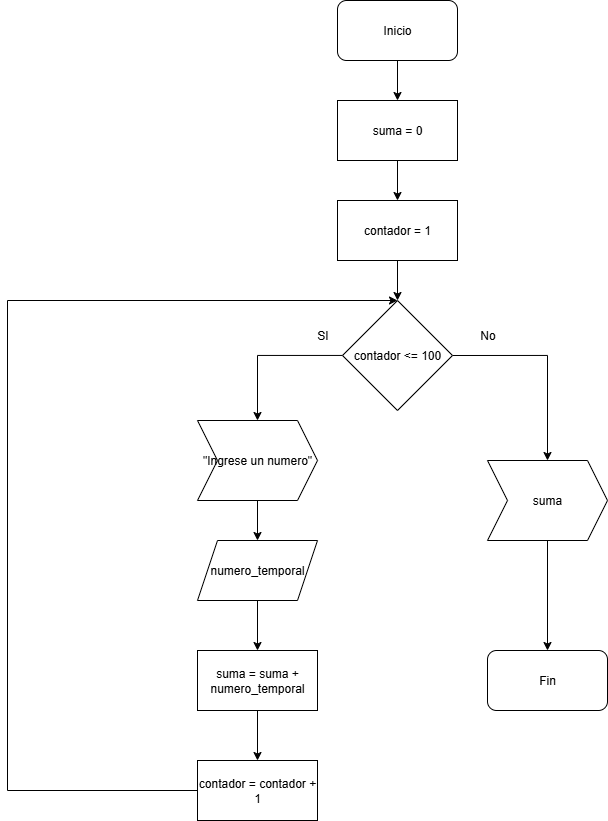

The diagram above was exported from draw.io. Its source (the exported page's mxGraphModel, read from the mxfile embedded in the PNG):
<mxGraphModel dx="1678" dy="954" grid="1" gridSize="10" guides="1" tooltips="1" connect="1" arrows="1" fold="1" page="1" pageScale="1" pageWidth="850" pageHeight="1100" math="0" shadow="0">
  <root>
    <mxCell id="0" />
    <mxCell id="1" parent="0" />
    <mxCell id="dS-k-XrhHp9ENKD6ZFnN-123" value="" style="edgeStyle=orthogonalEdgeStyle;rounded=0;orthogonalLoop=1;jettySize=auto;html=1;" edge="1" parent="1" source="dS-k-XrhHp9ENKD6ZFnN-5" target="dS-k-XrhHp9ENKD6ZFnN-103">
      <mxGeometry relative="1" as="geometry" />
    </mxCell>
    <mxCell id="dS-k-XrhHp9ENKD6ZFnN-5" value="Inicio" style="rounded=1;whiteSpace=wrap;html=1;" vertex="1" parent="1">
      <mxGeometry x="380" y="20" width="120" height="60" as="geometry" />
    </mxCell>
    <mxCell id="dS-k-XrhHp9ENKD6ZFnN-6" value="Fin" style="rounded=1;whiteSpace=wrap;html=1;" vertex="1" parent="1">
      <mxGeometry x="530" y="670" width="120" height="60" as="geometry" />
    </mxCell>
    <mxCell id="dS-k-XrhHp9ENKD6ZFnN-17" value="No" style="text;html=1;align=center;verticalAlign=middle;resizable=0;points=[];autosize=1;strokeColor=none;fillColor=none;" vertex="1" parent="1">
      <mxGeometry x="510" y="340" width="40" height="30" as="geometry" />
    </mxCell>
    <mxCell id="dS-k-XrhHp9ENKD6ZFnN-122" value="" style="edgeStyle=orthogonalEdgeStyle;rounded=0;orthogonalLoop=1;jettySize=auto;html=1;" edge="1" parent="1" source="dS-k-XrhHp9ENKD6ZFnN-74" target="dS-k-XrhHp9ENKD6ZFnN-6">
      <mxGeometry relative="1" as="geometry" />
    </mxCell>
    <mxCell id="dS-k-XrhHp9ENKD6ZFnN-74" value="suma" style="shape=step;perimeter=stepPerimeter;whiteSpace=wrap;html=1;fixedSize=1;rotation=0;" vertex="1" parent="1">
      <mxGeometry x="530" y="480" width="120" height="80" as="geometry" />
    </mxCell>
    <mxCell id="dS-k-XrhHp9ENKD6ZFnN-124" value="" style="edgeStyle=orthogonalEdgeStyle;rounded=0;orthogonalLoop=1;jettySize=auto;html=1;" edge="1" parent="1" source="dS-k-XrhHp9ENKD6ZFnN-103" target="dS-k-XrhHp9ENKD6ZFnN-105">
      <mxGeometry relative="1" as="geometry" />
    </mxCell>
    <mxCell id="dS-k-XrhHp9ENKD6ZFnN-103" value="suma = 0" style="rounded=0;whiteSpace=wrap;html=1;" vertex="1" parent="1">
      <mxGeometry x="380" y="120" width="120" height="60" as="geometry" />
    </mxCell>
    <mxCell id="dS-k-XrhHp9ENKD6ZFnN-125" value="" style="edgeStyle=orthogonalEdgeStyle;rounded=0;orthogonalLoop=1;jettySize=auto;html=1;" edge="1" parent="1" source="dS-k-XrhHp9ENKD6ZFnN-105" target="dS-k-XrhHp9ENKD6ZFnN-106">
      <mxGeometry relative="1" as="geometry" />
    </mxCell>
    <mxCell id="dS-k-XrhHp9ENKD6ZFnN-105" value="contador = 1" style="rounded=0;whiteSpace=wrap;html=1;" vertex="1" parent="1">
      <mxGeometry x="380" y="220" width="120" height="60" as="geometry" />
    </mxCell>
    <mxCell id="dS-k-XrhHp9ENKD6ZFnN-116" value="" style="edgeStyle=orthogonalEdgeStyle;rounded=0;orthogonalLoop=1;jettySize=auto;html=1;" edge="1" parent="1" source="dS-k-XrhHp9ENKD6ZFnN-107" target="dS-k-XrhHp9ENKD6ZFnN-108">
      <mxGeometry relative="1" as="geometry" />
    </mxCell>
    <mxCell id="dS-k-XrhHp9ENKD6ZFnN-107" value="&quot;Ingrese un numero&quot;" style="shape=step;perimeter=stepPerimeter;whiteSpace=wrap;html=1;fixedSize=1;rotation=0;" vertex="1" parent="1">
      <mxGeometry x="240" y="440" width="120" height="80" as="geometry" />
    </mxCell>
    <mxCell id="dS-k-XrhHp9ENKD6ZFnN-127" value="" style="edgeStyle=orthogonalEdgeStyle;rounded=0;orthogonalLoop=1;jettySize=auto;html=1;" edge="1" parent="1" source="dS-k-XrhHp9ENKD6ZFnN-108" target="dS-k-XrhHp9ENKD6ZFnN-109">
      <mxGeometry relative="1" as="geometry" />
    </mxCell>
    <mxCell id="dS-k-XrhHp9ENKD6ZFnN-108" value="numero_temporal" style="shape=parallelogram;perimeter=parallelogramPerimeter;whiteSpace=wrap;html=1;fixedSize=1;" vertex="1" parent="1">
      <mxGeometry x="240" y="560" width="120" height="60" as="geometry" />
    </mxCell>
    <mxCell id="dS-k-XrhHp9ENKD6ZFnN-120" style="edgeStyle=orthogonalEdgeStyle;rounded=0;orthogonalLoop=1;jettySize=auto;html=1;entryX=0.5;entryY=0;entryDx=0;entryDy=0;" edge="1" parent="1" source="dS-k-XrhHp9ENKD6ZFnN-109" target="dS-k-XrhHp9ENKD6ZFnN-112">
      <mxGeometry relative="1" as="geometry" />
    </mxCell>
    <mxCell id="dS-k-XrhHp9ENKD6ZFnN-109" value="suma = suma + numero_temporal" style="rounded=0;whiteSpace=wrap;html=1;" vertex="1" parent="1">
      <mxGeometry x="240" y="670" width="120" height="60" as="geometry" />
    </mxCell>
    <mxCell id="dS-k-XrhHp9ENKD6ZFnN-114" style="edgeStyle=orthogonalEdgeStyle;rounded=0;orthogonalLoop=1;jettySize=auto;html=1;entryX=0.5;entryY=0;entryDx=0;entryDy=0;" edge="1" parent="1" source="dS-k-XrhHp9ENKD6ZFnN-106" target="dS-k-XrhHp9ENKD6ZFnN-107">
      <mxGeometry relative="1" as="geometry" />
    </mxCell>
    <mxCell id="dS-k-XrhHp9ENKD6ZFnN-121" style="edgeStyle=orthogonalEdgeStyle;rounded=0;orthogonalLoop=1;jettySize=auto;html=1;exitX=1;exitY=0.5;exitDx=0;exitDy=0;entryX=0.5;entryY=0;entryDx=0;entryDy=0;" edge="1" parent="1" source="dS-k-XrhHp9ENKD6ZFnN-106" target="dS-k-XrhHp9ENKD6ZFnN-74">
      <mxGeometry relative="1" as="geometry" />
    </mxCell>
    <mxCell id="dS-k-XrhHp9ENKD6ZFnN-106" value="contador &amp;lt;= 100" style="rhombus;whiteSpace=wrap;html=1;" vertex="1" parent="1">
      <mxGeometry x="385" y="320" width="110" height="110" as="geometry" />
    </mxCell>
    <mxCell id="dS-k-XrhHp9ENKD6ZFnN-113" style="edgeStyle=orthogonalEdgeStyle;rounded=0;orthogonalLoop=1;jettySize=auto;html=1;entryX=0.5;entryY=0;entryDx=0;entryDy=0;exitX=0;exitY=0.5;exitDx=0;exitDy=0;" edge="1" parent="1" source="dS-k-XrhHp9ENKD6ZFnN-112" target="dS-k-XrhHp9ENKD6ZFnN-106">
      <mxGeometry relative="1" as="geometry">
        <Array as="points">
          <mxPoint x="50" y="810" />
          <mxPoint x="50" y="320" />
        </Array>
      </mxGeometry>
    </mxCell>
    <mxCell id="dS-k-XrhHp9ENKD6ZFnN-112" value="contador = contador + 1" style="rounded=0;whiteSpace=wrap;html=1;" vertex="1" parent="1">
      <mxGeometry x="240" y="780" width="120" height="60" as="geometry" />
    </mxCell>
    <mxCell id="dS-k-XrhHp9ENKD6ZFnN-115" value="SI" style="text;html=1;align=center;verticalAlign=middle;resizable=0;points=[];autosize=1;strokeColor=none;fillColor=none;" vertex="1" parent="1">
      <mxGeometry x="350" y="340" width="30" height="30" as="geometry" />
    </mxCell>
  </root>
</mxGraphModel>